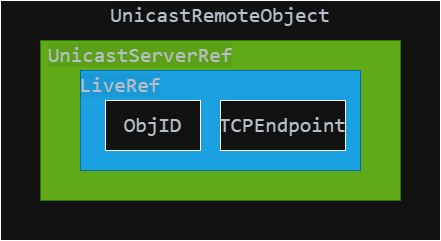

The diagram above was exported from draw.io. Its source (the exported page's mxGraphModel, read from the mxfile embedded in the PNG):
<mxGraphModel dx="607" dy="397" grid="1" gridSize="10" guides="1" tooltips="1" connect="1" arrows="1" fold="1" page="1" pageScale="1" pageWidth="827" pageHeight="1169" math="0" shadow="0">
  <root>
    <mxCell id="0" />
    <mxCell id="1" parent="0" />
    <mxCell id="28_3heoowWubc0l6zlZu-1" value="" style="rounded=0;whiteSpace=wrap;html=1;" vertex="1" parent="1">
      <mxGeometry x="40" y="120" width="440" height="240" as="geometry" />
    </mxCell>
    <mxCell id="28_3heoowWubc0l6zlZu-2" value="&lt;span style=&quot;color: rgb(184, 191, 198); font-family: Monaco, Consolas, &amp;quot;Andale Mono&amp;quot;, &amp;quot;DejaVu Sans Mono&amp;quot;, monospace; font-size: 21px; orphans: 4; text-align: left; white-space-collapse: preserve; background-color: rgba(0, 0, 0, 0.05);&quot;&gt;UnicastRemoteObject&lt;/span&gt;" style="text;html=1;align=center;verticalAlign=middle;whiteSpace=wrap;rounded=0;" vertex="1" parent="1">
      <mxGeometry x="145" y="120" width="230" height="30" as="geometry" />
    </mxCell>
    <mxCell id="28_3heoowWubc0l6zlZu-3" value="" style="rounded=0;whiteSpace=wrap;html=1;fillColor=#60a917;fontColor=#ffffff;strokeColor=#2D7600;" vertex="1" parent="1">
      <mxGeometry x="80" y="160" width="360" height="160" as="geometry" />
    </mxCell>
    <mxCell id="28_3heoowWubc0l6zlZu-4" value="&lt;span style=&quot;color: rgb(184, 191, 198); font-family: Monaco, Consolas, &amp;quot;Andale Mono&amp;quot;, &amp;quot;DejaVu Sans Mono&amp;quot;, monospace; font-size: 21px; orphans: 4; text-align: left; white-space-collapse: preserve; background-color: rgba(0, 0, 0, 0.05);&quot;&gt;UnicastServerRef&lt;/span&gt;" style="text;html=1;align=center;verticalAlign=middle;whiteSpace=wrap;rounded=0;" vertex="1" parent="1">
      <mxGeometry x="80" y="160" width="200" height="30" as="geometry" />
    </mxCell>
    <mxCell id="28_3heoowWubc0l6zlZu-5" value="" style="rounded=0;whiteSpace=wrap;html=1;fillColor=#1ba1e2;fontColor=#ffffff;strokeColor=#006EAF;" vertex="1" parent="1">
      <mxGeometry x="120" y="190" width="280" height="100" as="geometry" />
    </mxCell>
    <mxCell id="28_3heoowWubc0l6zlZu-6" value="&lt;span style=&quot;color: rgb(184, 191, 198); font-family: Monaco, Consolas, &amp;quot;Andale Mono&amp;quot;, &amp;quot;DejaVu Sans Mono&amp;quot;, monospace; font-size: 21px; orphans: 4; text-align: left; white-space-collapse: preserve; background-color: rgba(0, 0, 0, 0.05);&quot;&gt;LiveRef&lt;/span&gt;" style="text;html=1;align=center;verticalAlign=middle;whiteSpace=wrap;rounded=0;" vertex="1" parent="1">
      <mxGeometry x="120" y="190" width="80" height="30" as="geometry" />
    </mxCell>
    <mxCell id="28_3heoowWubc0l6zlZu-7" value="&lt;span style=&quot;color: rgb(184, 191, 198); font-family: Monaco, Consolas, &amp;quot;Andale Mono&amp;quot;, &amp;quot;DejaVu Sans Mono&amp;quot;, monospace; font-size: 21px; orphans: 4; text-align: left; white-space-collapse: preserve; background-color: rgba(0, 0, 0, 0.05);&quot;&gt;ObjID&lt;/span&gt;" style="rounded=0;whiteSpace=wrap;html=1;" vertex="1" parent="1">
      <mxGeometry x="145" y="220" width="95" height="50" as="geometry" />
    </mxCell>
    <mxCell id="28_3heoowWubc0l6zlZu-8" value="&lt;span style=&quot;color: rgb(184, 191, 198); font-family: Monaco, Consolas, &amp;quot;Andale Mono&amp;quot;, &amp;quot;DejaVu Sans Mono&amp;quot;, monospace; font-size: 21px; orphans: 4; text-align: left; white-space-collapse: preserve; background-color: rgba(0, 0, 0, 0.05);&quot;&gt;TCPEndpoint&lt;/span&gt;" style="rounded=0;whiteSpace=wrap;html=1;" vertex="1" parent="1">
      <mxGeometry x="260" y="220" width="125" height="50" as="geometry" />
    </mxCell>
  </root>
</mxGraphModel>